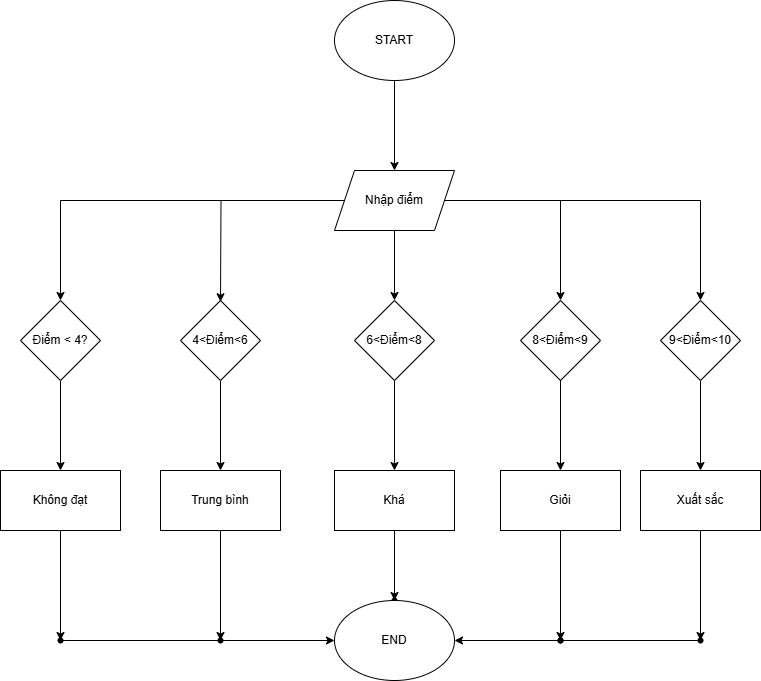

The diagram above was exported from draw.io. Its source (the exported page's mxGraphModel, read from the mxfile embedded in the PNG):
<mxGraphModel dx="1050" dy="522" grid="1" gridSize="10" guides="1" tooltips="1" connect="1" arrows="1" fold="1" page="1" pageScale="1" pageWidth="827" pageHeight="1169" math="0" shadow="0">
  <root>
    <mxCell id="WIyWlLk6GJQsqaUBKTNV-0" />
    <mxCell id="WIyWlLk6GJQsqaUBKTNV-1" parent="WIyWlLk6GJQsqaUBKTNV-0" />
    <mxCell id="scd1Hp1tuSgseMVzI6K6-2" value="" style="edgeStyle=orthogonalEdgeStyle;rounded=0;orthogonalLoop=1;jettySize=auto;html=1;" parent="WIyWlLk6GJQsqaUBKTNV-1" source="scd1Hp1tuSgseMVzI6K6-0" target="scd1Hp1tuSgseMVzI6K6-1" edge="1">
      <mxGeometry relative="1" as="geometry" />
    </mxCell>
    <mxCell id="scd1Hp1tuSgseMVzI6K6-0" value="START" style="ellipse;whiteSpace=wrap;html=1;" parent="WIyWlLk6GJQsqaUBKTNV-1" vertex="1">
      <mxGeometry x="354" y="30" width="120" height="80" as="geometry" />
    </mxCell>
    <mxCell id="scd1Hp1tuSgseMVzI6K6-4" value="" style="edgeStyle=orthogonalEdgeStyle;rounded=0;orthogonalLoop=1;jettySize=auto;html=1;" parent="WIyWlLk6GJQsqaUBKTNV-1" source="scd1Hp1tuSgseMVzI6K6-1" target="scd1Hp1tuSgseMVzI6K6-3" edge="1">
      <mxGeometry relative="1" as="geometry" />
    </mxCell>
    <mxCell id="scd1Hp1tuSgseMVzI6K6-6" value="" style="edgeStyle=orthogonalEdgeStyle;rounded=0;orthogonalLoop=1;jettySize=auto;html=1;" parent="WIyWlLk6GJQsqaUBKTNV-1" source="scd1Hp1tuSgseMVzI6K6-1" edge="1">
      <mxGeometry relative="1" as="geometry">
        <mxPoint x="240" y="331.25" as="targetPoint" />
      </mxGeometry>
    </mxCell>
    <mxCell id="scd1Hp1tuSgseMVzI6K6-8" value="" style="edgeStyle=orthogonalEdgeStyle;rounded=0;orthogonalLoop=1;jettySize=auto;html=1;" parent="WIyWlLk6GJQsqaUBKTNV-1" source="scd1Hp1tuSgseMVzI6K6-1" target="scd1Hp1tuSgseMVzI6K6-7" edge="1">
      <mxGeometry relative="1" as="geometry" />
    </mxCell>
    <mxCell id="scd1Hp1tuSgseMVzI6K6-10" value="" style="edgeStyle=orthogonalEdgeStyle;rounded=0;orthogonalLoop=1;jettySize=auto;html=1;" parent="WIyWlLk6GJQsqaUBKTNV-1" source="scd1Hp1tuSgseMVzI6K6-1" target="scd1Hp1tuSgseMVzI6K6-9" edge="1">
      <mxGeometry relative="1" as="geometry" />
    </mxCell>
    <mxCell id="scd1Hp1tuSgseMVzI6K6-12" value="" style="edgeStyle=orthogonalEdgeStyle;rounded=0;orthogonalLoop=1;jettySize=auto;html=1;" parent="WIyWlLk6GJQsqaUBKTNV-1" source="scd1Hp1tuSgseMVzI6K6-1" target="scd1Hp1tuSgseMVzI6K6-11" edge="1">
      <mxGeometry relative="1" as="geometry" />
    </mxCell>
    <mxCell id="scd1Hp1tuSgseMVzI6K6-1" value="Nhập điểm" style="shape=parallelogram;perimeter=parallelogramPerimeter;whiteSpace=wrap;html=1;fixedSize=1;" parent="WIyWlLk6GJQsqaUBKTNV-1" vertex="1">
      <mxGeometry x="354" y="200" width="120" height="60" as="geometry" />
    </mxCell>
    <mxCell id="scd1Hp1tuSgseMVzI6K6-14" value="" style="edgeStyle=orthogonalEdgeStyle;rounded=0;orthogonalLoop=1;jettySize=auto;html=1;" parent="WIyWlLk6GJQsqaUBKTNV-1" source="scd1Hp1tuSgseMVzI6K6-3" target="scd1Hp1tuSgseMVzI6K6-13" edge="1">
      <mxGeometry relative="1" as="geometry" />
    </mxCell>
    <mxCell id="scd1Hp1tuSgseMVzI6K6-3" value="Điểm &amp;lt; 4?" style="rhombus;whiteSpace=wrap;html=1;" parent="WIyWlLk6GJQsqaUBKTNV-1" vertex="1">
      <mxGeometry x="40" y="330" width="80" height="80" as="geometry" />
    </mxCell>
    <mxCell id="scd1Hp1tuSgseMVzI6K6-24" value="" style="edgeStyle=orthogonalEdgeStyle;rounded=0;orthogonalLoop=1;jettySize=auto;html=1;" parent="WIyWlLk6GJQsqaUBKTNV-1" source="scd1Hp1tuSgseMVzI6K6-7" target="scd1Hp1tuSgseMVzI6K6-23" edge="1">
      <mxGeometry relative="1" as="geometry" />
    </mxCell>
    <mxCell id="scd1Hp1tuSgseMVzI6K6-7" value="9&amp;lt;Điểm&amp;lt;10" style="rhombus;whiteSpace=wrap;html=1;" parent="WIyWlLk6GJQsqaUBKTNV-1" vertex="1">
      <mxGeometry x="680" y="330" width="80" height="80" as="geometry" />
    </mxCell>
    <mxCell id="scd1Hp1tuSgseMVzI6K6-22" value="" style="edgeStyle=orthogonalEdgeStyle;rounded=0;orthogonalLoop=1;jettySize=auto;html=1;" parent="WIyWlLk6GJQsqaUBKTNV-1" source="scd1Hp1tuSgseMVzI6K6-9" target="scd1Hp1tuSgseMVzI6K6-21" edge="1">
      <mxGeometry relative="1" as="geometry" />
    </mxCell>
    <mxCell id="scd1Hp1tuSgseMVzI6K6-9" value="8&amp;lt;Điểm&amp;lt;9" style="rhombus;whiteSpace=wrap;html=1;" parent="WIyWlLk6GJQsqaUBKTNV-1" vertex="1">
      <mxGeometry x="540" y="330" width="80" height="80" as="geometry" />
    </mxCell>
    <mxCell id="scd1Hp1tuSgseMVzI6K6-20" value="" style="edgeStyle=orthogonalEdgeStyle;rounded=0;orthogonalLoop=1;jettySize=auto;html=1;" parent="WIyWlLk6GJQsqaUBKTNV-1" source="scd1Hp1tuSgseMVzI6K6-11" target="scd1Hp1tuSgseMVzI6K6-19" edge="1">
      <mxGeometry relative="1" as="geometry" />
    </mxCell>
    <mxCell id="scd1Hp1tuSgseMVzI6K6-11" value="6&amp;lt;Điểm&amp;lt;8" style="rhombus;whiteSpace=wrap;html=1;" parent="WIyWlLk6GJQsqaUBKTNV-1" vertex="1">
      <mxGeometry x="374" y="330" width="80" height="80" as="geometry" />
    </mxCell>
    <mxCell id="scd1Hp1tuSgseMVzI6K6-37" value="" style="edgeStyle=orthogonalEdgeStyle;rounded=0;orthogonalLoop=1;jettySize=auto;html=1;" parent="WIyWlLk6GJQsqaUBKTNV-1" source="scd1Hp1tuSgseMVzI6K6-13" target="scd1Hp1tuSgseMVzI6K6-36" edge="1">
      <mxGeometry relative="1" as="geometry" />
    </mxCell>
    <mxCell id="scd1Hp1tuSgseMVzI6K6-13" value="Không đạt" style="whiteSpace=wrap;html=1;" parent="WIyWlLk6GJQsqaUBKTNV-1" vertex="1">
      <mxGeometry x="20" y="500" width="120" height="60" as="geometry" />
    </mxCell>
    <mxCell id="scd1Hp1tuSgseMVzI6K6-18" value="" style="edgeStyle=orthogonalEdgeStyle;rounded=0;orthogonalLoop=1;jettySize=auto;html=1;" parent="WIyWlLk6GJQsqaUBKTNV-1" source="scd1Hp1tuSgseMVzI6K6-16" target="scd1Hp1tuSgseMVzI6K6-17" edge="1">
      <mxGeometry relative="1" as="geometry" />
    </mxCell>
    <mxCell id="scd1Hp1tuSgseMVzI6K6-16" value="4&amp;lt;Điểm&amp;lt;6" style="rhombus;whiteSpace=wrap;html=1;" parent="WIyWlLk6GJQsqaUBKTNV-1" vertex="1">
      <mxGeometry x="200" y="330" width="80" height="80" as="geometry" />
    </mxCell>
    <mxCell id="scd1Hp1tuSgseMVzI6K6-44" value="" style="edgeStyle=orthogonalEdgeStyle;rounded=0;orthogonalLoop=1;jettySize=auto;html=1;" parent="WIyWlLk6GJQsqaUBKTNV-1" source="scd1Hp1tuSgseMVzI6K6-17" target="scd1Hp1tuSgseMVzI6K6-43" edge="1">
      <mxGeometry relative="1" as="geometry" />
    </mxCell>
    <mxCell id="scd1Hp1tuSgseMVzI6K6-17" value="Trung bình" style="whiteSpace=wrap;html=1;" parent="WIyWlLk6GJQsqaUBKTNV-1" vertex="1">
      <mxGeometry x="180" y="500" width="120" height="60" as="geometry" />
    </mxCell>
    <mxCell id="scd1Hp1tuSgseMVzI6K6-26" value="" style="edgeStyle=orthogonalEdgeStyle;rounded=0;orthogonalLoop=1;jettySize=auto;html=1;" parent="WIyWlLk6GJQsqaUBKTNV-1" source="scd1Hp1tuSgseMVzI6K6-19" target="scd1Hp1tuSgseMVzI6K6-25" edge="1">
      <mxGeometry relative="1" as="geometry" />
    </mxCell>
    <mxCell id="scd1Hp1tuSgseMVzI6K6-19" value="Khá" style="whiteSpace=wrap;html=1;" parent="WIyWlLk6GJQsqaUBKTNV-1" vertex="1">
      <mxGeometry x="354" y="500" width="120" height="60" as="geometry" />
    </mxCell>
    <mxCell id="scd1Hp1tuSgseMVzI6K6-29" value="" style="edgeStyle=orthogonalEdgeStyle;rounded=0;orthogonalLoop=1;jettySize=auto;html=1;" parent="WIyWlLk6GJQsqaUBKTNV-1" source="scd1Hp1tuSgseMVzI6K6-21" target="scd1Hp1tuSgseMVzI6K6-28" edge="1">
      <mxGeometry relative="1" as="geometry" />
    </mxCell>
    <mxCell id="scd1Hp1tuSgseMVzI6K6-21" value="Giỏi" style="whiteSpace=wrap;html=1;" parent="WIyWlLk6GJQsqaUBKTNV-1" vertex="1">
      <mxGeometry x="520" y="500" width="120" height="60" as="geometry" />
    </mxCell>
    <mxCell id="scd1Hp1tuSgseMVzI6K6-31" value="" style="edgeStyle=orthogonalEdgeStyle;rounded=0;orthogonalLoop=1;jettySize=auto;html=1;" parent="WIyWlLk6GJQsqaUBKTNV-1" source="scd1Hp1tuSgseMVzI6K6-23" target="scd1Hp1tuSgseMVzI6K6-30" edge="1">
      <mxGeometry relative="1" as="geometry" />
    </mxCell>
    <mxCell id="scd1Hp1tuSgseMVzI6K6-23" value="Xuất sắc" style="whiteSpace=wrap;html=1;" parent="WIyWlLk6GJQsqaUBKTNV-1" vertex="1">
      <mxGeometry x="660" y="500" width="120" height="60" as="geometry" />
    </mxCell>
    <mxCell id="scd1Hp1tuSgseMVzI6K6-25" value="" style="shape=waypoint;sketch=0;size=6;pointerEvents=1;points=[];fillColor=default;resizable=0;rotatable=0;perimeter=centerPerimeter;snapToPoint=1;" parent="WIyWlLk6GJQsqaUBKTNV-1" vertex="1">
      <mxGeometry x="404" y="620" width="20" height="20" as="geometry" />
    </mxCell>
    <mxCell id="scd1Hp1tuSgseMVzI6K6-27" value="END" style="ellipse;whiteSpace=wrap;html=1;" parent="WIyWlLk6GJQsqaUBKTNV-1" vertex="1">
      <mxGeometry x="354" y="630" width="120" height="80" as="geometry" />
    </mxCell>
    <mxCell id="scd1Hp1tuSgseMVzI6K6-32" value="" style="edgeStyle=orthogonalEdgeStyle;rounded=0;orthogonalLoop=1;jettySize=auto;html=1;exitX=0.24;exitY=0.74;exitDx=0;exitDy=0;exitPerimeter=0;" parent="WIyWlLk6GJQsqaUBKTNV-1" source="scd1Hp1tuSgseMVzI6K6-30" target="scd1Hp1tuSgseMVzI6K6-27" edge="1">
      <mxGeometry relative="1" as="geometry" />
    </mxCell>
    <mxCell id="scd1Hp1tuSgseMVzI6K6-28" value="" style="shape=waypoint;sketch=0;size=6;pointerEvents=1;points=[];fillColor=default;resizable=0;rotatable=0;perimeter=centerPerimeter;snapToPoint=1;" parent="WIyWlLk6GJQsqaUBKTNV-1" vertex="1">
      <mxGeometry x="570" y="660" width="20" height="20" as="geometry" />
    </mxCell>
    <mxCell id="scd1Hp1tuSgseMVzI6K6-30" value="" style="shape=waypoint;sketch=0;size=6;pointerEvents=1;points=[];fillColor=default;resizable=0;rotatable=0;perimeter=centerPerimeter;snapToPoint=1;" parent="WIyWlLk6GJQsqaUBKTNV-1" vertex="1">
      <mxGeometry x="710" y="660" width="20" height="20" as="geometry" />
    </mxCell>
    <mxCell id="scd1Hp1tuSgseMVzI6K6-33" value="" style="shape=waypoint;sketch=0;size=6;pointerEvents=1;points=[];fillColor=default;resizable=0;rotatable=0;perimeter=centerPerimeter;snapToPoint=1;" parent="WIyWlLk6GJQsqaUBKTNV-1" vertex="1">
      <mxGeometry x="570" y="660" width="20" height="20" as="geometry" />
    </mxCell>
    <mxCell id="scd1Hp1tuSgseMVzI6K6-39" value="" style="edgeStyle=orthogonalEdgeStyle;rounded=0;orthogonalLoop=1;jettySize=auto;html=1;entryX=0;entryY=0.5;entryDx=0;entryDy=0;" parent="WIyWlLk6GJQsqaUBKTNV-1" source="scd1Hp1tuSgseMVzI6K6-36" target="scd1Hp1tuSgseMVzI6K6-27" edge="1">
      <mxGeometry relative="1" as="geometry">
        <mxPoint x="180" y="670" as="targetPoint" />
      </mxGeometry>
    </mxCell>
    <mxCell id="scd1Hp1tuSgseMVzI6K6-36" value="" style="shape=waypoint;sketch=0;size=6;pointerEvents=1;points=[];fillColor=default;resizable=0;rotatable=0;perimeter=centerPerimeter;snapToPoint=1;" parent="WIyWlLk6GJQsqaUBKTNV-1" vertex="1">
      <mxGeometry x="70" y="660" width="20" height="20" as="geometry" />
    </mxCell>
    <mxCell id="scd1Hp1tuSgseMVzI6K6-43" value="" style="shape=waypoint;sketch=0;size=6;pointerEvents=1;points=[];fillColor=default;resizable=0;rotatable=0;perimeter=centerPerimeter;snapToPoint=1;" parent="WIyWlLk6GJQsqaUBKTNV-1" vertex="1">
      <mxGeometry x="230" y="660" width="20" height="20" as="geometry" />
    </mxCell>
  </root>
</mxGraphModel>